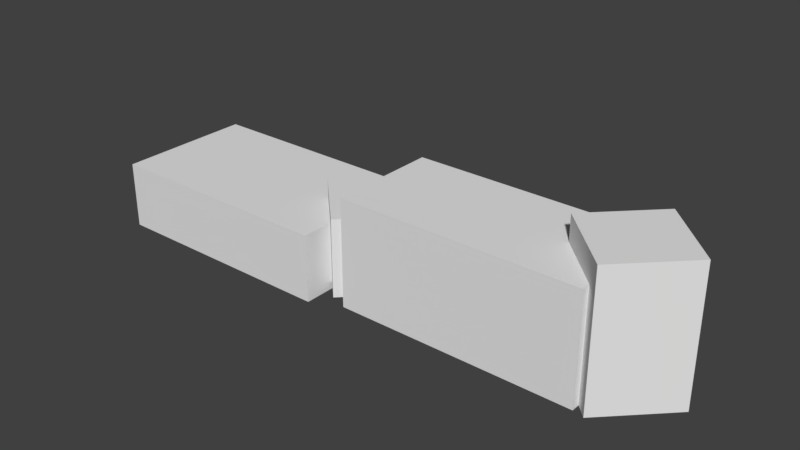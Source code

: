 # Source: ELG_ELH.blend  (saved by Blender 2.78.0; exported with 4.5.12 LTS)
import bpy
from mathutils import Matrix  # noqa: F401  (used for matrix-valued properties, if any)

bpy.ops.wm.read_factory_settings(use_empty=True)
scene = bpy.context.scene
scene.name = 'Scene'

# ---- collections
col_collection_1 = bpy.data.collections.new('Collection 1'); scene.collection.children.link(col_collection_1)

# ---- world
world_world = bpy.data.worlds.new('World'); scene.world = world_world
world_world.color = (0.05088, 0.05088, 0.05088)
world_world.use_sun_shadow = False
world_world.sun_shadow_jitter_overblur = 0.0
world_world.cycles.sampling_method = 'MANUAL'

# ---- meshes
me_cube_002 = bpy.data.meshes.new('Cube.002')
me_cube_002.from_pydata([(-5.428, -1.617, 0.01228), (-5.428, -1.617, 3.169), (-5.428, 1.617, 0.01228), (-5.428, 1.617, 3.169), (1.535, -1.617, 0.01228), (1.535, -1.617, 3.169), (1.535, 1.617, 0.01228), (1.535, 1.617, 3.169), (2.414, -2.016, 0.01228), (2.414, -2.016, 1.972), (2.414, 2.016, 0.01228), (2.414, 2.016, 1.972), (9.376, -2.016, 0.01228), (9.376, -2.016, 1.972), (9.376, 2.016, 0.01228), (9.376, 2.016, 1.972), (0.1099, -6.571e-07, 0.2318), (0.1099, -6.571e-07, 2.508), (1.807, 1.697, 0.2318), (1.807, 1.697, 2.508), (1.807, -1.697, 0.2318), (1.807, -1.697, 2.508), (3.504, -2.967e-07, 0.2318), (3.504, -2.967e-07, 2.508), (-7.452, -6.571e-07, 0.01183), (-7.452, -6.571e-07, 3.906), (-5.755, 1.697, 0.01183), (-5.755, 1.697, 3.906), (-5.755, -1.697, 0.01183), (-5.755, -1.697, 3.906), (-4.058, -2.967e-07, 0.01183), (-4.058, -2.967e-07, 3.906)], [], [(0, 1, 3, 2), (2, 3, 7, 6), (4, 5, 1, 0), (2, 6, 4, 0), (7, 3, 1, 5), (6, 7, 5, 4), (8, 9, 11, 10), (10, 11, 15, 14), (12, 13, 9, 8), (10, 14, 12, 8), (15, 11, 9, 13), (14, 15, 13, 12), (16, 17, 19, 18), (18, 19, 23, 22), (20, 21, 17, 16), (18, 22, 20, 16), (23, 19, 17, 21), (22, 23, 21, 20), (24, 25, 27, 26), (26, 27, 31, 30), (28, 29, 25, 24), (26, 30, 28, 24), (31, 27, 25, 29), (30, 31, 29, 28)])
me_cube_002.use_remesh_preserve_volume = False
me_cube_002.use_remesh_preserve_attributes = False
me_cube_002.use_mirror_vertex_groups = False
me_cube_002.update()

# ---- objects
ob_cube_002 = bpy.data.objects.new('Cube.002', me_cube_002)

# ---- transforms, parenting, visibility, modifiers, constraints
ob_cube_002.location = (0.0, 0.0, 0.0)
ob_cube_002.rotation_euler = (0.0, -0.0, 3.142)
ob_cube_002.lineart.crease_threshold = 0.0

# ---- collection membership
col_collection_1.objects.link(ob_cube_002)

# ---- scene / render settings (as saved in the file)
scene.frame_start = 1; scene.frame_end = 250; scene.frame_set(0)
scene.render.engine = 'BLENDER_EEVEE_NEXT'
scene.render.resolution_percentage = 50
scene.render.dither_intensity = 0.0
scene.cycles.use_denoising = False
scene.cycles.samples = 128
scene.cycles.sampling_pattern = 'TABULATED_SOBOL'
scene.cycles.light_sampling_threshold = 0.0
scene.cycles.use_adaptive_sampling = False
scene.cycles.use_light_tree = False
scene.cycles.blur_glossy = 0.0
scene.cycles.sample_clamp_indirect = 0.0
scene.view_settings.view_transform = 'Standard'
bpy.context.view_layer.update()

# ---- added for rendering (the .blend has no active camera and no usable light): camera, sun
cam_auto = bpy.data.cameras.new('AutoCamera')
cam_auto.lens = 50.0
cam_auto.sensor_width = 36.0
cam_auto.clip_end = 1000.0
ob_auto_camera = bpy.data.objects.new('AutoCamera', cam_auto)
scene.collection.objects.link(ob_auto_camera)
ob_auto_camera.location = (15.4493, -19.6936, 15.0879)
ob_auto_camera.rotation_euler = (1.09748, -7.21219e-08, 0.694738)
scene.camera = ob_auto_camera
light_auto_sun = bpy.data.lights.new('AutoSun', 'SUN')
light_auto_sun.energy = 3.0
light_auto_sun.angle = 0.0523599
ob_auto_sun = bpy.data.objects.new('AutoSun', light_auto_sun)
scene.collection.objects.link(ob_auto_sun)
ob_auto_sun.rotation_euler = (0.872665, 0.174533, 0.523599)
bpy.context.view_layer.update()
